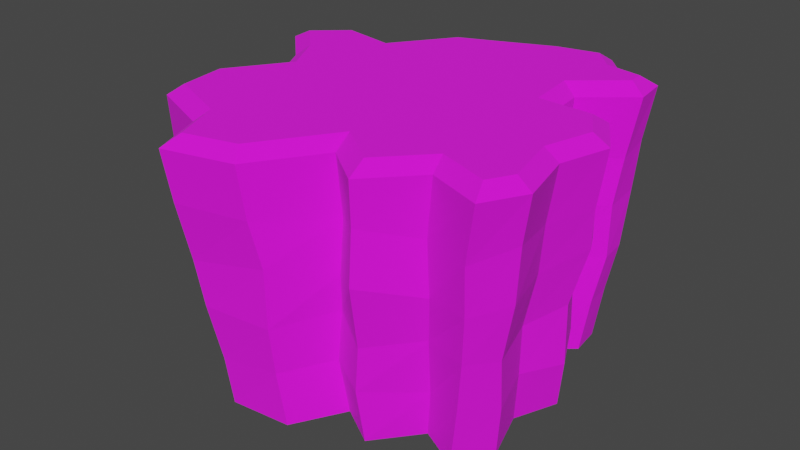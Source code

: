 # Source: Cliff01.blend  (saved by Blender 3.2.14; exported with 4.5.12 LTS)
import bpy
from mathutils import Matrix  # noqa: F401  (used for matrix-valued properties, if any)

bpy.ops.wm.read_factory_settings(use_empty=True)
scene = bpy.context.scene
scene.name = 'Scene'

# ---- collections
col_collection = bpy.data.collections.new('Collection'); scene.collection.children.link(col_collection)

# ---- images (referenced by path relative to the original .blend; pixels are not part of the script)
import os
ASSET_DIR = os.environ.get("B2B_ASSET_DIR", "")  # directory of the original .blend (textures are referenced by path, not embedded)
HERE = os.path.dirname(os.path.abspath(__file__))  # packed textures are extracted next to this script under _unpacked/

def load_image(name, relpath, width, height, colorspace="sRGB"):
    """Load a texture the original file referenced (path relative to the .blend, or extracted next to this script)."""
    p = next((c for c in (os.path.join(HERE, relpath), os.path.join(ASSET_DIR, relpath)) if relpath and os.path.exists(c)), "")
    if p:
        img = bpy.data.images.load(p, check_existing=True)
        img.name = name
    else:  # same state as the original file: an image datablock whose file is absent (Cycles renders it pink)
        img = bpy.data.images.new(name, width, height)
        img.source = "FILE"
        img.filepath = "//" + (relpath or name)
    img.colorspace_settings.name = colorspace
    return img
img_cliff_png = load_image('Cliff.png', 'Cliff.png', 1024, 1024, 'sRGB')

# ---- materials (node trees are filled in below, after node groups)
mat_cliff = bpy.data.materials.new('Cliff')
mat_cliff.use_transparent_shadow = False

# ---- material node trees
mat_cliff.use_nodes = True; mat_cliff.node_tree.nodes.clear()
_N = mat_cliff.node_tree.nodes; _L = mat_cliff.node_tree.links
n0 = _N.new('ShaderNodeBsdfPrincipled'); n0.name = 'Principled BSDF'; n0.location = (10, 300)
n0.distribution = 'GGX'
n0.subsurface_method = 'BURLEY'
n0.inputs[2].default_value = 1.0
n0.inputs[3].default_value = 1.45
n0.inputs[20].default_value = 0.0
n0.inputs[27].default_value = (0.0, 0.0, 0.0, 1.0)
n0.inputs[28].default_value = 1.0
n1 = _N.new('ShaderNodeOutputMaterial'); n1.name = 'Material Output'; n1.location = (300, 300)
n2 = _N.new('ShaderNodeTexImage'); n2.name = 'Image Texture'; n2.location = (-280, 280)
n2.image = img_cliff_png
_L.new(n0.outputs[0], n1.inputs[0])
_L.new(n2.outputs[0], n0.inputs[0])
n1.is_active_output = True

# ---- world
world_world = bpy.data.worlds.new('World'); scene.world = world_world
world_world.use_nodes = True; world_world.node_tree.nodes.clear()
_N = world_world.node_tree.nodes; _L = world_world.node_tree.links
n0 = _N.new('ShaderNodeOutputWorld'); n0.name = 'World Output'; n0.location = (300, 300)
n1 = _N.new('ShaderNodeBackground'); n1.name = 'Background'; n1.location = (10, 300)
n1.inputs[0].default_value = (0.05088, 0.05088, 0.05088, 1.0)
_L.new(n1.outputs[0], n0.inputs[0])
n0.is_active_output = True
world_world.color = (0.05088, 0.05088, 0.05088)
world_world.use_sun_shadow = False
world_world.sun_shadow_jitter_overblur = 0.0

# ---- meshes
me_plane_001 = bpy.data.meshes.new('Plane.001')
me_plane_001.from_pydata([(-0.7217, 0.4869, 1.326), (-0.451, 0.429, 1.329), (-0.2353, 0.717, 1.332), (-0.01523, 0.798, 1.335), (-0.02671, 0.7415, 0.0007646), (-0.283, 0.6465, 0.001066), (-0.4158, 0.4658, 0.0006995), (-0.5866, 0.4952, 0.001249), (-0.795, 0.3226, 0.001148), (-0.648, 0.1483, 0.0001292), (-0.5699, -0.07078, -0.0008759), (-0.7226, -0.2567, -0.001177), (-0.6659, -0.4989, -0.002205), (-0.39, -0.6109, -0.003289), (-0.2987, -0.8036, -0.004219), (0.001174, -0.7723, -0.004826), (0.1443, -0.5246, -0.004293), (0.3333, -0.6388, -0.005142), (0.5077, -0.4273, -0.004796), (0.7046, -0.5283, -0.005629), (0.8145, -0.3562, -0.005291), (0.7312, -0.1032, -0.004152), (0.8196, 0.1094, -0.003588), (0.7503, 0.2489, -0.002909), (0.5547, 0.2668, -0.002376), (0.4999, 0.4157, -0.001682), (0.6591, 0.5491, -0.001583), (0.6403, 0.7059, -0.0009508), (0.5421, 0.7242, -0.0006592), (0.3859, 0.8413, 0.0001439), (0.2458, 0.8418, 0.0004951), (-0.8827, 0.3536, 1.324), (-0.7184, 0.1898, 1.325), (-0.5975, -0.03013, 1.325), (-0.7985, -0.3141, 1.322), (-0.7706, -0.5441, 1.321), (-0.4479, -0.6777, 1.323), (-0.3456, -0.9203, 1.323), (-0.08655, -0.8605, 1.326), (0.1605, -0.5034, 1.33), (0.3754, -0.6632, 1.332), (0.5804, -0.4524, 1.335), (0.8342, -0.5486, 1.337), (0.9001, -0.433, 1.338), (0.8338, -0.1608, 1.339), (0.9036, 0.07415, 1.341), (0.8033, 0.2401, 1.34), (0.531, 0.2583, 1.338), (0.501, 0.5058, 1.339), (0.7317, 0.689, 1.342), (0.7221, 0.7664, 1.342), (0.5381, 0.8055, 1.34), (0.427, 0.9262, 1.34), (0.2158, 0.8901, 1.337), (-0.03495, 0.7649, 0.2055), (7.529e-05, 0.7528, 0.5778), (-0.01465, 0.7909, 0.7922), (-0.06547, 0.8211, 1.046), (0.2466, 0.9603, 1.022), (0.2133, 0.9046, 0.7441), (0.2419, 0.8717, 0.4876), (0.2007, 0.8655, 0.304), (-0.6721, 0.1829, 0.2381), (-0.6857, 0.1467, 0.4801), (-0.7355, 0.1817, 0.7663), (-0.7883, 0.189, 1.024), (-0.9487, 0.3651, 1.03), (-0.8926, 0.3753, 0.766), (-0.8653, 0.3613, 0.5258), (-0.8138, 0.3538, 0.2619), (0.5548, 0.3119, 0.2541), (0.5694, 0.2857, 0.5016), (0.585, 0.3298, 0.7829), (0.591, 0.3051, 1.035), (0.8245, 0.2894, 1.046), (0.8114, 0.317, 0.7492), (0.7583, 0.2749, 0.4932), (0.7532, 0.2957, 0.2762), (0.3202, -0.6759, 0.2625), (0.3406, -0.6795, 0.4881), (0.3653, -0.7491, 0.8056), (0.3729, -0.7391, 1.067), (0.1798, -0.5741, 0.9923), (0.1576, -0.5751, 0.7225), (0.1389, -0.552, 0.5319), (0.1112, -0.5531, 0.2713), (-0.59, -0.03794, 0.2364), (-0.6052, -0.07533, 0.5178), (-0.6451, -0.05877, 0.8257), (-0.662, -0.05888, 1.008), (0.5199, 0.4393, 0.2521), (0.5392, 0.4744, 0.5052), (0.5567, 0.4779, 0.7657), (0.5589, 0.4831, 1.023), (0.5295, -0.442, 0.2261), (0.5481, -0.4819, 0.5128), (0.5792, -0.5208, 0.7404), (0.5708, -0.5294, 1.002), (-0.7645, -0.2376, 0.2855), (-0.7768, -0.262, 0.4834), (-0.8165, -0.2796, 0.6946), (-0.8385, -0.3041, 1.037), (0.6923, 0.5743, 0.2663), (0.7294, 0.6122, 0.4996), (0.7304, 0.6172, 0.7638), (0.7526, 0.6474, 0.9883), (0.7445, -0.5417, 0.2966), (0.7686, -0.5544, 0.5228), (0.794, -0.5795, 0.7587), (0.8089, -0.608, 1.002), (-0.6845, -0.5156, 0.2348), (-0.7002, -0.5329, 0.4909), (-0.7811, -0.5515, 0.7907), (-0.7961, -0.5996, 0.967), (0.6773, 0.7205, 0.2661), (0.7203, 0.7424, 0.5083), (0.723, 0.8017, 0.7783), (0.7467, 0.8054, 1.032), (-0.2732, 0.6966, 0.3025), (-0.282, 0.6961, 0.4639), (-0.2895, 0.7406, 0.7476), (-0.3086, 0.7493, 1.014), (0.8426, -0.3723, 0.2499), (0.8569, -0.4086, 0.5083), (0.9084, -0.412, 0.784), (0.9331, -0.4265, 1.056), (-0.4087, -0.6385, 0.2729), (-0.4344, -0.6498, 0.5159), (-0.4478, -0.6737, 0.7978), (-0.4638, -0.7367, 1.058), (0.5222, 0.75, 0.2301), (0.5393, 0.7929, 0.5076), (0.5457, 0.8353, 0.6912), (0.5473, 0.8454, 1.027), (-0.4219, 0.4855, 0.2535), (-0.4326, 0.4908, 0.4976), (-0.4551, 0.5174, 0.7698), (-0.4764, 0.5239, 0.9935), (0.7702, -0.1427, 0.2672), (0.7723, -0.1386, 0.507), (0.8278, -0.133, 0.7743), (0.8628, -0.16, 1.018), (-0.3091, -0.8335, 0.2401), (-0.3382, -0.884, 0.5201), (-0.3643, -0.9076, 0.7422), (-0.3741, -0.9684, 1.026), (0.3648, 0.8633, 0.2829), (0.3935, 0.8827, 0.5037), (0.4226, 0.945, 0.777), (0.3992, 0.9886, 0.9986), (-0.6067, 0.5163, 0.2616), (-0.6547, 0.5196, 0.5255), (-0.6821, 0.5375, 0.7679), (-0.7071, 0.5596, 1.04), (0.8565, 0.08184, 0.2405), (0.8526, 0.08028, 0.54), (0.916, 0.1185, 0.8102), (0.9377, 0.08629, 1.009), (-0.02686, -0.7958, 0.2637), (-0.02306, -0.828, 0.4992), (-0.009817, -0.845, 0.7952), (-0.03585, -0.8888, 1.021), (-0.7761, 0.1464, 1.273), (-0.6817, -0.02535, 1.273), (-0.9889, 0.3585, 1.272), (-0.7406, 0.5641, 1.276), (-0.4808, 0.5085, 1.278), (-0.2799, 0.7768, 1.281), (-0.04082, 0.8648, 1.284), (-0.8728, -0.2954, 1.27), (-0.8365, -0.5941, 1.269), (-0.5024, -0.7326, 1.272), (-0.3881, -1.004, 1.272), (-0.04349, -0.9239, 1.275), (0.1772, -0.6049, 1.279), (0.383, -0.7579, 1.28), (0.5989, -0.5359, 1.284), (0.866, -0.6371, 1.286), (0.9764, -0.4437, 1.288), (0.9079, -0.1627, 1.289), (0.9812, 0.08409, 1.29), (0.8452, 0.309, 1.29), (0.5949, 0.3257, 1.288), (0.5768, 0.4747, 1.288), (0.8076, 0.6579, 1.291), (0.7869, 0.8258, 1.292), (0.5753, 0.8707, 1.29), (0.4533, 1.003, 1.29), (0.1963, 0.9593, 1.287)], [], [(58, 57, 168, 188), (66, 65, 162, 164), (46, 47, 48, 49, 50, 51, 52, 53, 3, 2, 1, 0, 31, 32, 33, 34, 35, 36, 37, 38, 39, 40, 41, 42, 43, 44, 45), (23, 22, 21, 20, 19, 18, 17, 16, 15, 14, 13, 12, 11, 10, 9, 8, 7, 6, 5, 4, 30, 29, 28, 27, 26, 25, 24), (74, 73, 182, 181), (82, 81, 175, 174), (65, 89, 163, 162), (73, 93, 183, 182), (81, 97, 176, 175), (89, 101, 169, 163), (93, 105, 184, 183), (97, 109, 177, 176), (101, 113, 170, 169), (105, 117, 185, 184), (57, 121, 167, 168), (109, 125, 178, 177), (113, 129, 171, 170), (117, 133, 186, 185), (121, 137, 166, 167), (125, 141, 179, 178), (129, 145, 172, 171), (133, 149, 187, 186), (137, 153, 165, 166), (141, 157, 180, 179), (145, 161, 173, 172), (149, 58, 188, 187), (153, 66, 164, 165), (157, 74, 181, 180), (161, 82, 174, 173), (15, 16, 85, 158), (158, 85, 84, 159), (159, 84, 83, 160), (160, 83, 82, 161), (22, 23, 77, 154), (154, 77, 76, 155), (155, 76, 75, 156), (156, 75, 74, 157), (7, 8, 69, 150), (150, 69, 68, 151), (151, 68, 67, 152), (152, 67, 66, 153), (29, 30, 61, 146), (146, 61, 60, 147), (147, 60, 59, 148), (148, 59, 58, 149), (14, 15, 158, 142), (142, 158, 159, 143), (143, 159, 160, 144), (144, 160, 161, 145), (21, 22, 154, 138), (138, 154, 155, 139), (139, 155, 156, 140), (140, 156, 157, 141), (6, 7, 150, 134), (134, 150, 151, 135), (135, 151, 152, 136), (136, 152, 153, 137), (28, 29, 146, 130), (130, 146, 147, 131), (131, 147, 148, 132), (132, 148, 149, 133), (13, 14, 142, 126), (126, 142, 143, 127), (127, 143, 144, 128), (128, 144, 145, 129), (20, 21, 138, 122), (122, 138, 139, 123), (123, 139, 140, 124), (124, 140, 141, 125), (5, 6, 134, 118), (118, 134, 135, 119), (119, 135, 136, 120), (120, 136, 137, 121), (27, 28, 130, 114), (114, 130, 131, 115), (115, 131, 132, 116), (116, 132, 133, 117), (12, 13, 126, 110), (110, 126, 127, 111), (111, 127, 128, 112), (112, 128, 129, 113), (19, 20, 122, 106), (106, 122, 123, 107), (107, 123, 124, 108), (108, 124, 125, 109), (4, 5, 118, 54), (54, 118, 119, 55), (55, 119, 120, 56), (56, 120, 121, 57), (26, 27, 114, 102), (102, 114, 115, 103), (103, 115, 116, 104), (104, 116, 117, 105), (11, 12, 110, 98), (98, 110, 111, 99), (99, 111, 112, 100), (100, 112, 113, 101), (18, 19, 106, 94), (94, 106, 107, 95), (95, 107, 108, 96), (96, 108, 109, 97), (25, 26, 102, 90), (90, 102, 103, 91), (91, 103, 104, 92), (92, 104, 105, 93), (10, 11, 98, 86), (86, 98, 99, 87), (87, 99, 100, 88), (88, 100, 101, 89), (17, 18, 94, 78), (78, 94, 95, 79), (79, 95, 96, 80), (80, 96, 97, 81), (24, 25, 90, 70), (70, 90, 91, 71), (71, 91, 92, 72), (72, 92, 93, 73), (9, 10, 86, 62), (62, 86, 87, 63), (63, 87, 88, 64), (64, 88, 89, 65), (16, 17, 78, 85), (85, 78, 79, 84), (84, 79, 80, 83), (83, 80, 81, 82), (23, 24, 70, 77), (77, 70, 71, 76), (76, 71, 72, 75), (75, 72, 73, 74), (8, 9, 62, 69), (69, 62, 63, 68), (68, 63, 64, 67), (67, 64, 65, 66), (30, 4, 54, 61), (61, 54, 55, 60), (60, 55, 56, 59), (59, 56, 57, 58), (33, 32, 162, 163), (32, 31, 164, 162), (31, 0, 165, 164), (0, 1, 166, 165), (1, 2, 167, 166), (2, 3, 168, 167), (34, 33, 163, 169), (35, 34, 169, 170), (36, 35, 170, 171), (37, 36, 171, 172), (38, 37, 172, 173), (39, 38, 173, 174), (40, 39, 174, 175), (41, 40, 175, 176), (42, 41, 176, 177), (43, 42, 177, 178), (44, 43, 178, 179), (45, 44, 179, 180), (46, 45, 180, 181), (47, 46, 181, 182), (48, 47, 182, 183), (49, 48, 183, 184), (50, 49, 184, 185), (51, 50, 185, 186), (52, 51, 186, 187), (53, 52, 187, 188), (3, 53, 188, 168)])
_uv = me_plane_001.uv_layers.new(name='UVMap')
_uv.uv.foreach_set('vector', [0.4785, 0.8229, 0.4785, 0.8229, 0.4785, 0.8229, 0.4785, 0.8229, 0.4785, 0.8229, 0.4785, 0.8229, 0.4785, 0.8229, 0.4785, 0.8229, 0.1504, 0.8646, 0.1504, 0.8646, 0.1504, 0.8646, 0.1504, 0.8646, 0.1504, 0.8646, 0.1504, 0.8646, 0.1504, 0.8646, 0.1504, 0.8646, 0.1504, 0.8646, 0.1504, 0.8646, 0.1504, 0.8646, 0.1504, 0.8646, 0.1504, 0.8646, 0.1504, 0.8646, 0.1504, 0.8646, 0.1504, 0.8646, 0.1504, 0.8646, 0.1504, 0.8646, 0.1504, 0.8646, 0.1504, 0.8646, 0.1504, 0.8646, 0.1504, 0.8646, 0.1504, 0.8646, 0.1504, 0.8646, 0.1504, 0.8646, 0.1504, 0.8646, 0.1504, 0.8646, 0.4785, 0.8229, 0.4785, 0.8229, 0.4785, 0.8229, 0.4785, 0.8229, 0.4785, 0.8229, 0.4785, 0.8229, 0.4785, 0.8229, 0.4785, 0.8229, 0.4785, 0.8229, 0.4785, 0.8229, 0.4785, 0.8229, 0.4785, 0.8229, 0.4785, 0.8229, 0.4785, 0.8229, 0.4785, 0.8229, 0.4785, 0.8229, 0.4785, 0.8229, 0.4785, 0.8229, 0.4785, 0.8229, 0.4785, 0.8229, 0.4785, 0.8229, 0.4785, 0.8229, 0.4785, 0.8229, 0.4785, 0.8229, 0.4785, 0.8229, 0.4785, 0.8229, 0.4785, 0.8229, 0.4785, 0.8229, 0.4785, 0.8229, 0.4785, 0.8229, 0.4785, 0.8229, 0.4785, 0.8229, 0.4785, 0.8229, 0.4785, 0.8229, 0.4785, 0.8229, 0.4785, 0.8229, 0.4785, 0.8229, 0.4785, 0.8229, 0.4785, 0.8229, 0.4785, 0.8229, 0.4785, 0.8229, 0.4785, 0.8229, 0.4785, 0.8229, 0.4785, 0.8229, 0.4785, 0.8229, 0.4785, 0.8229, 0.4785, 0.8229, 0.4785, 0.8229, 0.4785, 0.8229, 0.4785, 0.8229, 0.4785, 0.8229, 0.4785, 0.8229, 0.4785, 0.8229, 0.4785, 0.8229, 0.4785, 0.8229, 0.4785, 0.8229, 0.4785, 0.8229, 0.4785, 0.8229, 0.4785, 0.8229, 0.4785, 0.8229, 0.4785, 0.8229, 0.4785, 0.8229, 0.4785, 0.8229, 0.4785, 0.8229, 0.4785, 0.8229, 0.4785, 0.8229, 0.4785, 0.8229, 0.4785, 0.8229, 0.4785, 0.8229, 0.4785, 0.8229, 0.4785, 0.8229, 0.4785, 0.8229, 0.4785, 0.8229, 0.4785, 0.8229, 0.4785, 0.8229, 0.4785, 0.8229, 0.4785, 0.8229, 0.4785, 0.8229, 0.4785, 0.8229, 0.4785, 0.8229, 0.4785, 0.8229, 0.4785, 0.8229, 0.4785, 0.8229, 0.4785, 0.8229, 0.4785, 0.8229, 0.4785, 0.8229, 0.4785, 0.8229, 0.4785, 0.8229, 0.4785, 0.8229, 0.4785, 0.8229, 0.4785, 0.8229, 0.4785, 0.8229, 0.4785, 0.8229, 0.4785, 0.8229, 0.4785, 0.8229, 0.4785, 0.8229, 0.4785, 0.8229, 0.4785, 0.8229, 0.4785, 0.8229, 0.4785, 0.8229, 0.4785, 0.8229, 0.4785, 0.8229, 0.4785, 0.8229, 0.4785, 0.8229, 0.4785, 0.8229, 0.4785, 0.8229, 0.4785, 0.8229, 0.4785, 0.8229, 0.4785, 0.8229, 0.4785, 0.8229, 0.4785, 0.8229, 0.4785, 0.8229, 0.4785, 0.8229, 0.4785, 0.8229, 0.4785, 0.8229, 0.4785, 0.8229, 0.4785, 0.8229, 0.4785, 0.8229, 0.4785, 0.8229, 0.4785, 0.8229, 0.4785, 0.8229, 0.4785, 0.8229, 0.4785, 0.8229, 0.4785, 0.8229, 0.4785, 0.8229, 0.4785, 0.8229, 0.4785, 0.8229, 0.4785, 0.8229, 0.4785, 0.8229, 0.4785, 0.8229, 0.4785, 0.8229, 0.4785, 0.8229, 0.4785, 0.8229, 0.4785, 0.8229, 0.4785, 0.8229, 0.4785, 0.8229, 0.4785, 0.8229, 0.4785, 0.8229, 0.4785, 0.8229, 0.4785, 0.8229, 0.4785, 0.8229, 0.4785, 0.8229, 0.4785, 0.8229, 0.4785, 0.8229, 0.4785, 0.8229, 0.4785, 0.8229, 0.4785, 0.8229, 0.4785, 0.8229, 0.4785, 0.8229, 0.4785, 0.8229, 0.4785, 0.8229, 0.4785, 0.8229, 0.4785, 0.8229, 0.4785, 0.8229, 0.4785, 0.8229, 0.4785, 0.8229, 0.4785, 0.8229, 0.4785, 0.8229, 0.4785, 0.8229, 0.4785, 0.8229, 0.4785, 0.8229, 0.4785, 0.8229, 0.4785, 0.8229, 0.4785, 0.8229, 0.4785, 0.8229, 0.4785, 0.8229, 0.4785, 0.8229, 0.4785, 0.8229, 0.4785, 0.8229, 0.4785, 0.8229, 0.4785, 0.8229, 0.4785, 0.8229, 0.4785, 0.8229, 0.4785, 0.8229, 0.4785, 0.8229, 0.4785, 0.8229, 0.4785, 0.8229, 0.4785, 0.8229, 0.4785, 0.8229, 0.4785, 0.8229, 0.4785, 0.8229, 0.4785, 0.8229, 0.4785, 0.8229, 0.4785, 0.8229, 0.4785, 0.8229, 0.4785, 0.8229, 0.4785, 0.8229, 0.4785, 0.8229, 0.4785, 0.8229, 0.4785, 0.8229, 0.4785, 0.8229, 0.4785, 0.8229, 0.4785, 0.8229, 0.4785, 0.8229, 0.4785, 0.8229, 0.4785, 0.8229, 0.4785, 0.8229, 0.4785, 0.8229, 0.4785, 0.8229, 0.4785, 0.8229, 0.4785, 0.8229, 0.4785, 0.8229, 0.4785, 0.8229, 0.4785, 0.8229, 0.4785, 0.8229, 0.4785, 0.8229, 0.4785, 0.8229, 0.4785, 0.8229, 0.4785, 0.8229, 0.4785, 0.8229, 0.4785, 0.8229, 0.4785, 0.8229, 0.4785, 0.8229, 0.4785, 0.8229, 0.4785, 0.8229, 0.4785, 0.8229, 0.4785, 0.8229, 0.4785, 0.8229, 0.4785, 0.8229, 0.4785, 0.8229, 0.4785, 0.8229, 0.4785, 0.8229, 0.4785, 0.8229, 0.4785, 0.8229, 0.4785, 0.8229, 0.4785, 0.8229, 0.4785, 0.8229, 0.4785, 0.8229, 0.4785, 0.8229, 0.4785, 0.8229, 0.4785, 0.8229, 0.4785, 0.8229, 0.4785, 0.8229, 0.4785, 0.8229, 0.4785, 0.8229, 0.4785, 0.8229, 0.4785, 0.8229, 0.4785, 0.8229, 0.4785, 0.8229, 0.4785, 0.8229, 0.4785, 0.8229, 0.4785, 0.8229, 0.4785, 0.8229, 0.4785, 0.8229, 0.4785, 0.8229, 0.4785, 0.8229, 0.4785, 0.8229, 0.4785, 0.8229, 0.4785, 0.8229, 0.4785, 0.8229, 0.4785, 0.8229, 0.4785, 0.8229, 0.4785, 0.8229, 0.4785, 0.8229, 0.4785, 0.8229, 0.4785, 0.8229, 0.4785, 0.8229, 0.4785, 0.8229, 0.4785, 0.8229, 0.4785, 0.8229, 0.4785, 0.8229, 0.4785, 0.8229, 0.4785, 0.8229, 0.4785, 0.8229, 0.4785, 0.8229, 0.4785, 0.8229, 0.4785, 0.8229, 0.4785, 0.8229, 0.4785, 0.8229, 0.4785, 0.8229, 0.4785, 0.8229, 0.4785, 0.8229, 0.4785, 0.8229, 0.4785, 0.8229, 0.4785, 0.8229, 0.4785, 0.8229, 0.4785, 0.8229, 0.4785, 0.8229, 0.4785, 0.8229, 0.4785, 0.8229, 0.4785, 0.8229, 0.4785, 0.8229, 0.4785, 0.8229, 0.4785, 0.8229, 0.4785, 0.8229, 0.4785, 0.8229, 0.4785, 0.8229, 0.4785, 0.8229, 0.4785, 0.8229, 0.4785, 0.8229, 0.4785, 0.8229, 0.4785, 0.8229, 0.4785, 0.8229, 0.4785, 0.8229, 0.4785, 0.8229, 0.4785, 0.8229, 0.4785, 0.8229, 0.4785, 0.8229, 0.4785, 0.8229, 0.4785, 0.8229, 0.4785, 0.8229, 0.4785, 0.8229, 0.4785, 0.8229, 0.4785, 0.8229, 0.4785, 0.8229, 0.4785, 0.8229, 0.4785, 0.8229, 0.4785, 0.8229, 0.4785, 0.8229, 0.4785, 0.8229, 0.4785, 0.8229, 0.4785, 0.8229, 0.4785, 0.8229, 0.4785, 0.8229, 0.4785, 0.8229, 0.4785, 0.8229, 0.4785, 0.8229, 0.4785, 0.8229, 0.4785, 0.8229, 0.4785, 0.8229, 0.4785, 0.8229, 0.4785, 0.8229, 0.4785, 0.8229, 0.4785, 0.8229, 0.4785, 0.8229, 0.4785, 0.8229, 0.4785, 0.8229, 0.4785, 0.8229, 0.4785, 0.8229, 0.4785, 0.8229, 0.4785, 0.8229, 0.4785, 0.8229, 0.4785, 0.8229, 0.4785, 0.8229, 0.4785, 0.8229, 0.4785, 0.8229, 0.4785, 0.8229, 0.4785, 0.8229, 0.4785, 0.8229, 0.4785, 0.8229, 0.4785, 0.8229, 0.4785, 0.8229, 0.4785, 0.8229, 0.4785, 0.8229, 0.4785, 0.8229, 0.4785, 0.8229, 0.4785, 0.8229, 0.4785, 0.8229, 0.4785, 0.8229, 0.4785, 0.8229, 0.4785, 0.8229, 0.4785, 0.8229, 0.4785, 0.8229, 0.4785, 0.8229, 0.4785, 0.8229, 0.4785, 0.8229, 0.4785, 0.8229, 0.4785, 0.8229, 0.4785, 0.8229, 0.4785, 0.8229, 0.4785, 0.8229, 0.4785, 0.8229, 0.4785, 0.8229, 0.4785, 0.8229, 0.4785, 0.8229, 0.4785, 0.8229, 0.4785, 0.8229, 0.4785, 0.8229, 0.4785, 0.8229, 0.4785, 0.8229, 0.4785, 0.8229, 0.4785, 0.8229, 0.4785, 0.8229, 0.4785, 0.8229, 0.4785, 0.8229, 0.4785, 0.8229, 0.4785, 0.8229, 0.4785, 0.8229, 0.4785, 0.8229, 0.4785, 0.8229, 0.4785, 0.8229, 0.4785, 0.8229, 0.4785, 0.8229, 0.4785, 0.8229, 0.4785, 0.8229, 0.4785, 0.8229, 0.4785, 0.8229, 0.4785, 0.8229, 0.4785, 0.8229, 0.4785, 0.8229, 0.4785, 0.8229, 0.4785, 0.8229, 0.4785, 0.8229, 0.4785, 0.8229, 0.4785, 0.8229, 0.4785, 0.8229, 0.4785, 0.8229, 0.4785, 0.8229, 0.4785, 0.8229, 0.4785, 0.8229, 0.4785, 0.8229, 0.4785, 0.8229, 0.4785, 0.8229, 0.4785, 0.8229, 0.4785, 0.8229, 0.4785, 0.8229, 0.4785, 0.8229, 0.4785, 0.8229, 0.4785, 0.8229, 0.4785, 0.8229, 0.4785, 0.8229, 0.4785, 0.8229, 0.4785, 0.8229, 0.4785, 0.8229, 0.4785, 0.8229, 0.4785, 0.8229, 0.4785, 0.8229, 0.4785, 0.8229, 0.4785, 0.8229, 0.4785, 0.8229, 0.4785, 0.8229, 0.4785, 0.8229, 0.4785, 0.8229, 0.4785, 0.8229, 0.4785, 0.8229, 0.4785, 0.8229, 0.4785, 0.8229, 0.4785, 0.8229, 0.4785, 0.8229, 0.4785, 0.8229, 0.4785, 0.8229, 0.4785, 0.8229, 0.4785, 0.8229, 0.4785, 0.8229, 0.4785, 0.8229, 0.4785, 0.8229, 0.4785, 0.8229, 0.4785, 0.8229, 0.4785, 0.8229, 0.4785, 0.8229, 0.4785, 0.8229, 0.4785, 0.8229, 0.4785, 0.8229, 0.4785, 0.8229, 0.4785, 0.8229, 0.4785, 0.8229, 0.4785, 0.8229, 0.4785, 0.8229, 0.4785, 0.8229, 0.4785, 0.8229, 0.4785, 0.8229, 0.4785, 0.8229, 0.4785, 0.8229, 0.4785, 0.8229, 0.4785, 0.8229, 0.4785, 0.8229, 0.4785, 0.8229, 0.4785, 0.8229, 0.4785, 0.8229, 0.4785, 0.8229, 0.4785, 0.8229, 0.4785, 0.8229, 0.4785, 0.8229, 0.4785, 0.8229, 0.4785, 0.8229, 0.4785, 0.8229, 0.4785, 0.8229, 0.4785, 0.8229, 0.4785, 0.8229, 0.4785, 0.8229, 0.4785, 0.8229, 0.4785, 0.8229, 0.4785, 0.8229, 0.4785, 0.8229, 0.4785, 0.8229, 0.4785, 0.8229, 0.4785, 0.8229, 0.4785, 0.8229, 0.4785, 0.8229, 0.4785, 0.8229, 0.4785, 0.8229, 0.4785, 0.8229, 0.4785, 0.8229, 0.4785, 0.8229, 0.4785, 0.8229, 0.4785, 0.8229, 0.4785, 0.8229, 0.4785, 0.8229, 0.4785, 0.8229, 0.4785, 0.8229, 0.4785, 0.8229, 0.4785, 0.8229, 0.4785, 0.8229, 0.4785, 0.8229, 0.4785, 0.8229, 0.4785, 0.8229, 0.4785, 0.8229, 0.4785, 0.8229, 0.4785, 0.8229, 0.4785, 0.8229, 0.4785, 0.8229, 0.4785, 0.8229, 0.4785, 0.8229, 0.4785, 0.8229, 0.4785, 0.8229, 0.4785, 0.8229, 0.4785, 0.8229, 0.4785, 0.8229, 0.4785, 0.8229, 0.4785, 0.8229, 0.4785, 0.8229, 0.4785, 0.8229, 0.4785, 0.8229, 0.4785, 0.8229, 0.4785, 0.8229, 0.4785, 0.8229, 0.4785, 0.8229, 0.4785, 0.8229, 0.4785, 0.8229, 0.4785, 0.8229, 0.4785, 0.8229, 0.4785, 0.8229, 0.4785, 0.8229, 0.4785, 0.8229, 0.4785, 0.8229, 0.4785, 0.8229, 0.4785, 0.8229, 0.4785, 0.8229, 0.4785, 0.8229, 0.4785, 0.8229, 0.4785, 0.8229, 0.4785, 0.8229, 0.4785, 0.8229, 0.4785, 0.8229, 0.4785, 0.8229, 0.4785, 0.8229, 0.4785, 0.8229, 0.4785, 0.8229, 0.4785, 0.8229, 0.4785, 0.8229, 0.4785, 0.8229, 0.4785, 0.8229, 0.4785, 0.8229, 0.4785, 0.8229, 0.4785, 0.8229, 0.4785, 0.8229, 0.4785, 0.8229, 0.4785, 0.8229, 0.4785, 0.8229, 0.4785, 0.8229, 0.4785, 0.8229, 0.4785, 0.8229, 0.4785, 0.8229, 0.4785, 0.8229, 0.4785, 0.8229, 0.4785, 0.8229, 0.4785, 0.8229, 0.4785, 0.8229, 0.4785, 0.8229, 0.1504, 0.8646, 0.1504, 0.8646, 0.1504, 0.8646, 0.1504, 0.8646, 0.1504, 0.8646, 0.1504, 0.8646, 0.1504, 0.8646, 0.1504, 0.8646, 0.1504, 0.8646, 0.1504, 0.8646, 0.1504, 0.8646, 0.1504, 0.8646, 0.1504, 0.8646, 0.1504, 0.8646, 0.1504, 0.8646, 0.1504, 0.8646, 0.1504, 0.8646, 0.1504, 0.8646, 0.1504, 0.8646, 0.1504, 0.8646, 0.1504, 0.8646, 0.1504, 0.8646, 0.1504, 0.8646, 0.1504, 0.8646, 0.1504, 0.8646, 0.1504, 0.8646, 0.1504, 0.8646, 0.1504, 0.8646, 0.1504, 0.8646, 0.1504, 0.8646, 0.1504, 0.8646, 0.1504, 0.8646, 0.1504, 0.8646, 0.1504, 0.8646, 0.1504, 0.8646, 0.1504, 0.8646, 0.1504, 0.8646, 0.1504, 0.8646, 0.1504, 0.8646, 0.1504, 0.8646, 0.1504, 0.8646, 0.1504, 0.8646, 0.1504, 0.8646, 0.1504, 0.8646, 0.1504, 0.8646, 0.1504, 0.8646, 0.1504, 0.8646, 0.1504, 0.8646, 0.1504, 0.8646, 0.1504, 0.8646, 0.1504, 0.8646, 0.1504, 0.8646, 0.1504, 0.8646, 0.1504, 0.8646, 0.1504, 0.8646, 0.1504, 0.8646, 0.1504, 0.8646, 0.1504, 0.8646, 0.1504, 0.8646, 0.1504, 0.8646, 0.1504, 0.8646, 0.1504, 0.8646, 0.1504, 0.8646, 0.1504, 0.8646, 0.1504, 0.8646, 0.1504, 0.8646, 0.1504, 0.8646, 0.1504, 0.8646, 0.1504, 0.8646, 0.1504, 0.8646, 0.1504, 0.8646, 0.1504, 0.8646, 0.1504, 0.8646, 0.1504, 0.8646, 0.1504, 0.8646, 0.1504, 0.8646, 0.1504, 0.8646, 0.1504, 0.8646, 0.1504, 0.8646, 0.1504, 0.8646, 0.1504, 0.8646, 0.1504, 0.8646, 0.1504, 0.8646, 0.1504, 0.8646, 0.1504, 0.8646, 0.1504, 0.8646, 0.1504, 0.8646, 0.1504, 0.8646, 0.1504, 0.8646, 0.1504, 0.8646, 0.1504, 0.8646, 0.1504, 0.8646, 0.1504, 0.8646, 0.1504, 0.8646, 0.1504, 0.8646, 0.1504, 0.8646, 0.1504, 0.8646, 0.1504, 0.8646, 0.1504, 0.8646, 0.1504, 0.8646, 0.1504, 0.8646, 0.1504, 0.8646, 0.1504, 0.8646, 0.1504, 0.8646, 0.1504, 0.8646, 0.1504, 0.8646, 0.1504, 0.8646, 0.1504, 0.8646])
me_plane_001.materials.append(mat_cliff)
me_plane_001.update()

# ---- objects
ob_plane = bpy.data.objects.new('Plane', me_plane_001)

# ---- transforms, parenting, visibility, modifiers, constraints
ob_plane.location = (0.0, 0.0, 0.0)
ob_plane.scale = (10.0, 10.0, 10.0)

# ---- collection membership
col_collection.objects.link(ob_plane)

# ---- scene / render settings (as saved in the file)
scene.frame_start = 1; scene.frame_end = 250; scene.frame_set(1)
scene.render.engine = 'BLENDER_EEVEE_NEXT'
scene.cycles.sampling_pattern = 'TABULATED_SOBOL'
scene.cycles.use_light_tree = False
scene.view_settings.view_transform = 'Filmic'
bpy.context.view_layer.update()

# ---- added for rendering (the .blend has no active camera and no usable light): camera, sun
cam_auto = bpy.data.cameras.new('AutoCamera')
cam_auto.lens = 50.0
cam_auto.sensor_width = 36.0
cam_auto.clip_end = 1000.0
ob_auto_camera = bpy.data.objects.new('AutoCamera', cam_auto)
scene.collection.objects.link(ob_auto_camera)
ob_auto_camera.location = (28.8133, -34.6239, 29.7635)
ob_auto_camera.rotation_euler = (1.09748, -7.21219e-08, 0.694738)
scene.camera = ob_auto_camera
light_auto_sun = bpy.data.lights.new('AutoSun', 'SUN')
light_auto_sun.energy = 3.0
light_auto_sun.angle = 0.0523599
ob_auto_sun = bpy.data.objects.new('AutoSun', light_auto_sun)
scene.collection.objects.link(ob_auto_sun)
ob_auto_sun.rotation_euler = (0.872665, 0.174533, 0.523599)
bpy.context.view_layer.update()
